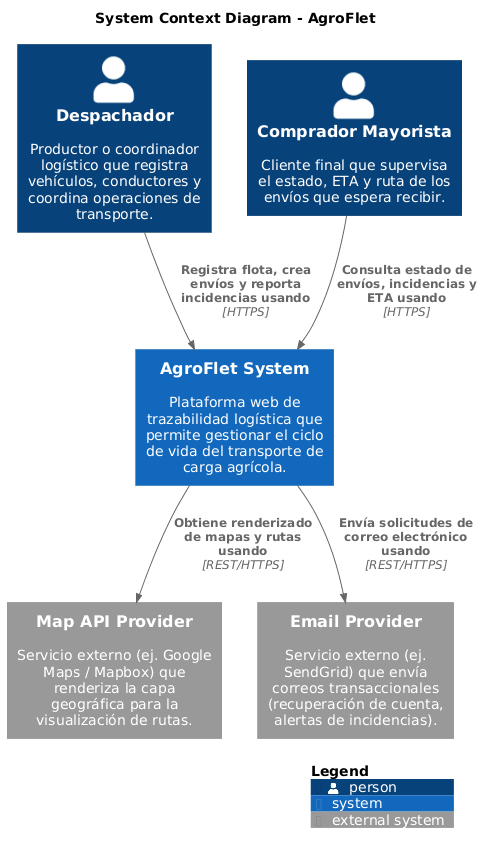

The diagram above was rendered by PlantUML. Its source (embedded in the PNG):
@startuml
!include https://raw.githubusercontent.com/plantuml-stdlib/C4-PlantUML/master/C4_Context.puml

title System Context Diagram - AgroFlet

Person(dispatcher, "Despachador", "Productor o coordinador logístico que registra vehículos, conductores y coordina operaciones de transporte.")
Person(buyer, "Comprador Mayorista", "Cliente final que supervisa el estado, ETA y ruta de los envíos que espera recibir.")

System(agroflet, "AgroFlet System", "Plataforma web de trazabilidad logística que permite gestionar el ciclo de vida del transporte de carga agrícola.")

System_Ext(mapsApi, "Map API Provider", "Servicio externo (ej. Google Maps / Mapbox) que renderiza la capa geográfica para la visualización de rutas.")
System_Ext(emailApi, "Email Provider", "Servicio externo (ej. SendGrid) que envía correos transaccionales (recuperación de cuenta, alertas de incidencias).")

Rel(dispatcher, agroflet, "Registra flota, crea envíos y reporta incidencias usando", "HTTPS")
Rel(buyer, agroflet, "Consulta estado de envíos, incidencias y ETA usando", "HTTPS")

Rel(agroflet, mapsApi, "Obtiene renderizado de mapas y rutas usando", "REST/HTTPS")
Rel(agroflet, emailApi, "Envía solicitudes de correo electrónico usando", "REST/HTTPS")

SHOW_LEGEND()
@enduml